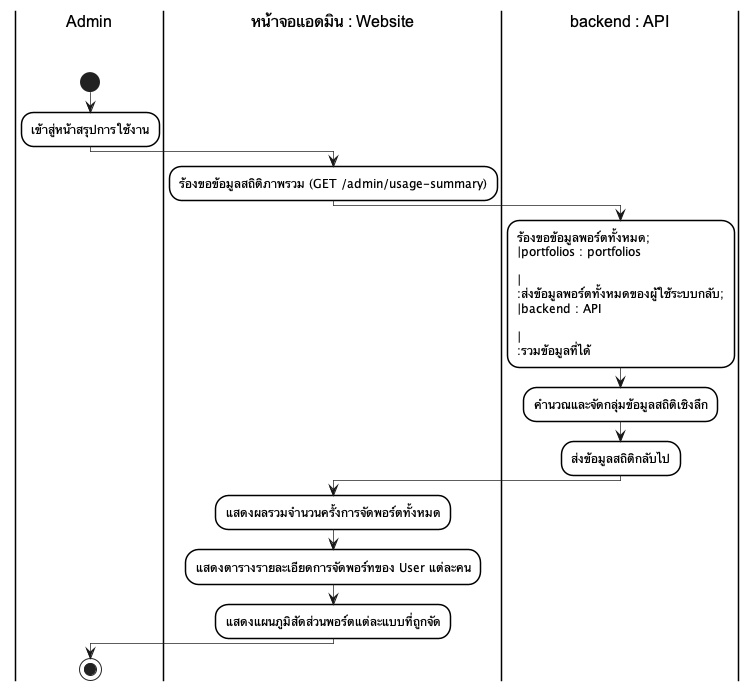

The diagram above was rendered by PlantUML. Its source (embedded in the PNG):
@startuml
skinparam monochrome true
skinparam shadowing false
skinparam backgroundcolor white
skinparam ranksep 50

skinparam SwimlaneBorderColor black
skinparam SwimlaneBorderThickness 1.5
skinparam SwimlaneBackgroundColor white
skinparam SwimlaneTitleBackgroundColor white
skinparam SwimlaneTitleFontColor black
skinparam SwimlaneTitleFontSize 16
skinparam SwimlaneTitleFontName Arial

skinparam ActivityBackgroundColor white
skinparam ActivityBorderColor black
skinparam ActivityBorderThickness 1.5
skinparam ArrowThickness 0.7

|Admin\n\n|
start
:เข้าสู่หน้าสรุปการใช้งาน;
|หน้าจอแอดมิน : Website\n\n|
:ร้องขอข้อมูลสถิติภาพรวม (GET /admin/usage-summary);
|backend : API\n\n|
:ร้องขอข้อมูลพอร์ตทั้งหมด;\n|portfolios : portfolios\n\n|\n:ส่งข้อมูลพอร์ตทั้งหมดของผู้ใช้ระบบกลับ;\n|backend : API\n\n|\n:รวมข้อมูลที่ได้;
:คำนวณและจัดกลุ่มข้อมูลสถิติเชิงลึก;
:ส่งข้อมูลสถิติกลับไป;
|หน้าจอแอดมิน : Website\n\n|
:แสดงผลรวมจำนวนครั้งการจัดพอร์ตทั้งหมด;
:แสดงตารางรายละเอียดการจัดพอร์ทของ User แต่ละคน;
:แสดงแผนภูมิสัดส่วนพอร์ตแต่ละแบบที่ถูกจัด;
|Admin\n\n|
stop
@enduml